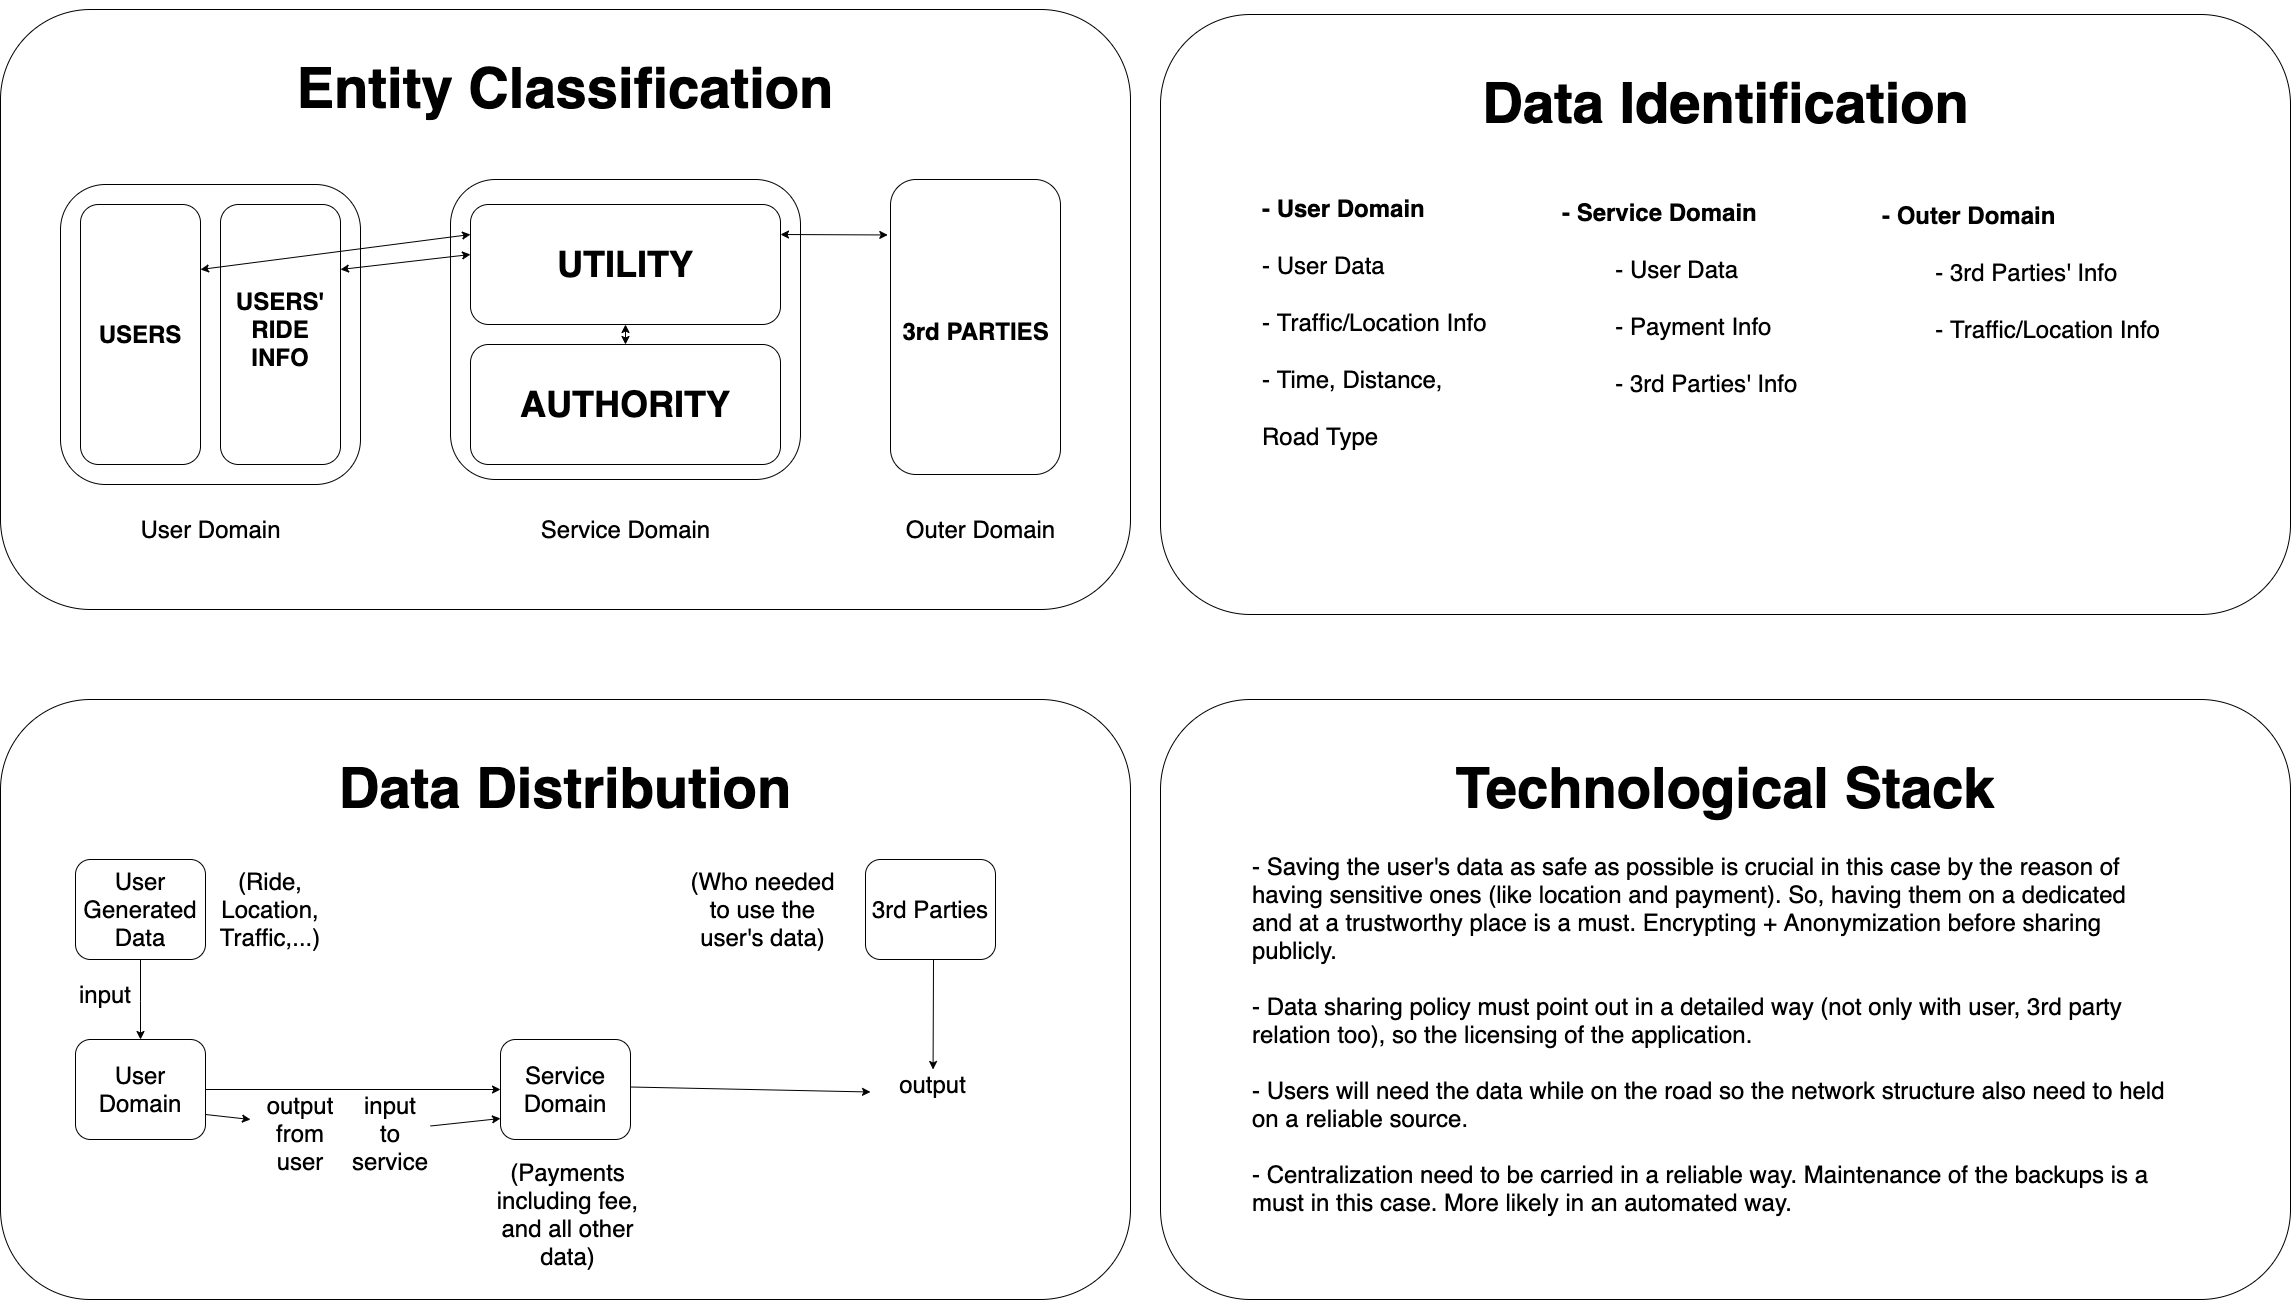

The diagram above was exported from draw.io. Its source (the exported page's mxGraphModel, read from the mxfile embedded in the PNG):
<mxGraphModel dx="3228" dy="2492" grid="1" gridSize="10" guides="1" tooltips="1" connect="1" arrows="1" fold="1" page="1" pageScale="1" pageWidth="827" pageHeight="1169" math="0" shadow="0">
  <root>
    <mxCell id="0" />
    <mxCell id="1" parent="0" />
    <mxCell id="4SDbjDhUF3aUw9YjgGR0-47" value="" style="rounded=1;whiteSpace=wrap;html=1;fontSize=24;strokeColor=#000000;align=left;" vertex="1" parent="1">
      <mxGeometry x="1256" y="505" width="1130" height="600" as="geometry" />
    </mxCell>
    <mxCell id="4SDbjDhUF3aUw9YjgGR0-46" value="" style="rounded=1;whiteSpace=wrap;html=1;fontSize=24;strokeColor=#000000;align=left;" vertex="1" parent="1">
      <mxGeometry x="96" y="500" width="1130" height="600" as="geometry" />
    </mxCell>
    <mxCell id="4SDbjDhUF3aUw9YjgGR0-8" value="" style="rounded=1;whiteSpace=wrap;html=1;" vertex="1" parent="1">
      <mxGeometry x="156" y="675" width="300" height="300" as="geometry" />
    </mxCell>
    <mxCell id="4SDbjDhUF3aUw9YjgGR0-7" value="" style="rounded=1;whiteSpace=wrap;html=1;" vertex="1" parent="1">
      <mxGeometry x="176" y="695" width="120" height="260" as="geometry" />
    </mxCell>
    <mxCell id="4SDbjDhUF3aUw9YjgGR0-9" value="&lt;font style=&quot;font-size: 24px&quot;&gt;&lt;b&gt;USERS&lt;/b&gt;&lt;/font&gt;" style="text;html=1;strokeColor=none;fillColor=none;align=center;verticalAlign=middle;whiteSpace=wrap;rounded=0;rotation=0;" vertex="1" parent="1">
      <mxGeometry x="186" y="805" width="100" height="40" as="geometry" />
    </mxCell>
    <mxCell id="4SDbjDhUF3aUw9YjgGR0-10" value="" style="rounded=1;whiteSpace=wrap;html=1;" vertex="1" parent="1">
      <mxGeometry x="316" y="695" width="120" height="260" as="geometry" />
    </mxCell>
    <mxCell id="4SDbjDhUF3aUw9YjgGR0-11" value="&lt;b&gt;&lt;font style=&quot;font-size: 24px&quot;&gt;USERS' RIDE INFO&lt;/font&gt;&lt;/b&gt;" style="text;html=1;strokeColor=none;fillColor=none;align=center;verticalAlign=middle;whiteSpace=wrap;rounded=0;fontSize=18;" vertex="1" parent="1">
      <mxGeometry x="346" y="805" width="60" height="30" as="geometry" />
    </mxCell>
    <mxCell id="4SDbjDhUF3aUw9YjgGR0-13" value="" style="rounded=1;whiteSpace=wrap;html=1;fontSize=18;" vertex="1" parent="1">
      <mxGeometry x="546" y="670" width="350" height="300" as="geometry" />
    </mxCell>
    <mxCell id="4SDbjDhUF3aUw9YjgGR0-14" value="&lt;font style=&quot;font-size: 36px&quot;&gt;&lt;b&gt;UTILITY&lt;/b&gt;&lt;/font&gt;" style="rounded=1;whiteSpace=wrap;html=1;fontSize=18;" vertex="1" parent="1">
      <mxGeometry x="566" y="695" width="310" height="120" as="geometry" />
    </mxCell>
    <mxCell id="4SDbjDhUF3aUw9YjgGR0-15" value="&lt;font style=&quot;font-size: 36px&quot;&gt;&lt;b&gt;AUTHORITY&lt;/b&gt;&lt;/font&gt;" style="rounded=1;whiteSpace=wrap;html=1;fontSize=18;" vertex="1" parent="1">
      <mxGeometry x="566" y="835" width="310" height="120" as="geometry" />
    </mxCell>
    <mxCell id="4SDbjDhUF3aUw9YjgGR0-26" value="" style="endArrow=classic;startArrow=classic;html=1;rounded=0;fontSize=36;elbow=vertical;exitX=1;exitY=0.25;exitDx=0;exitDy=0;" edge="1" parent="1" source="4SDbjDhUF3aUw9YjgGR0-10">
      <mxGeometry width="50" height="50" relative="1" as="geometry">
        <mxPoint x="516" y="795" as="sourcePoint" />
        <mxPoint x="566" y="745" as="targetPoint" />
      </mxGeometry>
    </mxCell>
    <mxCell id="4SDbjDhUF3aUw9YjgGR0-30" value="" style="endArrow=classic;startArrow=classic;html=1;rounded=0;fontSize=36;elbow=vertical;exitX=1;exitY=0.25;exitDx=0;exitDy=0;" edge="1" parent="1" source="4SDbjDhUF3aUw9YjgGR0-7">
      <mxGeometry width="50" height="50" relative="1" as="geometry">
        <mxPoint x="436" y="740" as="sourcePoint" />
        <mxPoint x="566" y="725" as="targetPoint" />
      </mxGeometry>
    </mxCell>
    <mxCell id="4SDbjDhUF3aUw9YjgGR0-31" value="" style="endArrow=classic;startArrow=classic;html=1;rounded=0;fontSize=36;elbow=vertical;" edge="1" parent="1" source="4SDbjDhUF3aUw9YjgGR0-14">
      <mxGeometry width="50" height="50" relative="1" as="geometry">
        <mxPoint x="721" y="865" as="sourcePoint" />
        <mxPoint x="721" y="835" as="targetPoint" />
      </mxGeometry>
    </mxCell>
    <mxCell id="4SDbjDhUF3aUw9YjgGR0-32" value="" style="rounded=1;whiteSpace=wrap;html=1;fontSize=36;" vertex="1" parent="1">
      <mxGeometry x="986" y="670" width="170" height="295" as="geometry" />
    </mxCell>
    <mxCell id="4SDbjDhUF3aUw9YjgGR0-33" value="&lt;b&gt;&lt;font style=&quot;font-size: 24px&quot;&gt;3rd PARTIES&lt;/font&gt;&lt;/b&gt;" style="text;html=1;align=center;verticalAlign=middle;resizable=0;points=[];autosize=1;strokeColor=none;fillColor=none;fontSize=36;" vertex="1" parent="1">
      <mxGeometry x="991" y="792.5" width="160" height="50" as="geometry" />
    </mxCell>
    <mxCell id="4SDbjDhUF3aUw9YjgGR0-35" value="" style="endArrow=classic;startArrow=classic;html=1;rounded=0;fontSize=24;elbow=vertical;exitX=1;exitY=0.25;exitDx=0;exitDy=0;entryX=-0.016;entryY=0.188;entryDx=0;entryDy=0;entryPerimeter=0;" edge="1" parent="1" source="4SDbjDhUF3aUw9YjgGR0-14" target="4SDbjDhUF3aUw9YjgGR0-32">
      <mxGeometry width="50" height="50" relative="1" as="geometry">
        <mxPoint x="976" y="765" as="sourcePoint" />
        <mxPoint x="1026" y="715" as="targetPoint" />
      </mxGeometry>
    </mxCell>
    <mxCell id="4SDbjDhUF3aUw9YjgGR0-36" value="User Domain" style="text;html=1;align=center;verticalAlign=middle;resizable=0;points=[];autosize=1;strokeColor=none;fillColor=none;fontSize=24;" vertex="1" parent="1">
      <mxGeometry x="226" y="1005" width="160" height="30" as="geometry" />
    </mxCell>
    <mxCell id="4SDbjDhUF3aUw9YjgGR0-37" value="Service Domain" style="text;html=1;align=center;verticalAlign=middle;resizable=0;points=[];autosize=1;strokeColor=none;fillColor=none;fontSize=24;" vertex="1" parent="1">
      <mxGeometry x="631" y="1005" width="180" height="30" as="geometry" />
    </mxCell>
    <mxCell id="4SDbjDhUF3aUw9YjgGR0-38" value="Outer Domain" style="text;html=1;align=center;verticalAlign=middle;resizable=0;points=[];autosize=1;strokeColor=none;fillColor=none;fontSize=24;" vertex="1" parent="1">
      <mxGeometry x="996" y="1005" width="160" height="30" as="geometry" />
    </mxCell>
    <mxCell id="4SDbjDhUF3aUw9YjgGR0-40" value="&lt;h3&gt;Entity Classification&lt;/h3&gt;" style="text;html=1;strokeColor=none;fillColor=none;align=center;verticalAlign=middle;whiteSpace=wrap;rounded=0;fontSize=48;" vertex="1" parent="1">
      <mxGeometry x="386" y="530" width="550" height="100" as="geometry" />
    </mxCell>
    <mxCell id="4SDbjDhUF3aUw9YjgGR0-42" value="&lt;h3&gt;Data Identification&lt;/h3&gt;" style="text;html=1;align=center;verticalAlign=middle;resizable=0;points=[];autosize=1;strokeColor=none;fillColor=none;fontSize=48;" vertex="1" parent="1">
      <mxGeometry x="1571" y="505" width="500" height="180" as="geometry" />
    </mxCell>
    <mxCell id="4SDbjDhUF3aUw9YjgGR0-43" value="&lt;font style=&quot;font-size: 24px&quot;&gt;&lt;b&gt;- User Domain&lt;/b&gt;&lt;br&gt;&lt;span style=&quot;font-weight: bold&quot;&gt;&#09;&lt;/span&gt;- User Data&lt;br&gt;&lt;span&gt;&#09;&lt;/span&gt;- Traffic/Location Info&lt;br&gt;&lt;span&gt;&#09;&lt;/span&gt;- Time, Distance,&amp;nbsp;&lt;br&gt;Road Type&lt;br&gt;&lt;/font&gt;" style="text;html=1;strokeColor=none;fillColor=none;align=left;verticalAlign=middle;whiteSpace=wrap;rounded=0;fontSize=48;" vertex="1" parent="1">
      <mxGeometry x="1356" y="640" width="270" height="330" as="geometry" />
    </mxCell>
    <mxCell id="4SDbjDhUF3aUw9YjgGR0-44" value="&lt;font style=&quot;font-size: 24px&quot;&gt;&lt;b&gt;- Service Domain&lt;br&gt;&lt;/b&gt;&lt;span style=&quot;white-space: pre&quot;&gt;&#09;&lt;/span&gt;- User Data&lt;br&gt;&lt;span style=&quot;white-space: pre&quot;&gt;&#09;&lt;/span&gt;- Payment Info&lt;br&gt;&lt;span style=&quot;white-space: pre&quot;&gt;&#09;&lt;/span&gt;- 3rd Parties' Info&lt;br&gt;&lt;/font&gt;" style="text;html=1;strokeColor=none;fillColor=none;align=left;verticalAlign=middle;whiteSpace=wrap;rounded=0;fontSize=48;" vertex="1" parent="1">
      <mxGeometry x="1656" y="590" width="270" height="380" as="geometry" />
    </mxCell>
    <mxCell id="4SDbjDhUF3aUw9YjgGR0-45" value="&lt;font style=&quot;font-size: 24px&quot;&gt;&lt;b&gt;- Outer Domain&lt;br&gt;&lt;/b&gt;&lt;span style=&quot;white-space: pre&quot;&gt;&#09;&lt;/span&gt;- 3rd Parties' Info&lt;br&gt;&lt;span&gt;&#09;&lt;/span&gt;&lt;span style=&quot;white-space: pre&quot;&gt;&#09;&lt;/span&gt;- Traffic/Location Info&lt;br&gt;&lt;/font&gt;" style="text;html=1;strokeColor=none;fillColor=none;align=left;verticalAlign=middle;whiteSpace=wrap;rounded=0;fontSize=48;" vertex="1" parent="1">
      <mxGeometry x="1976" y="590" width="320" height="330" as="geometry" />
    </mxCell>
    <mxCell id="4SDbjDhUF3aUw9YjgGR0-48" value="" style="rounded=1;whiteSpace=wrap;html=1;fontSize=24;strokeColor=#000000;align=left;" vertex="1" parent="1">
      <mxGeometry x="96" y="1190" width="1130" height="600" as="geometry" />
    </mxCell>
    <mxCell id="4SDbjDhUF3aUw9YjgGR0-49" value="" style="rounded=1;whiteSpace=wrap;html=1;fontSize=24;strokeColor=#000000;align=left;" vertex="1" parent="1">
      <mxGeometry x="1256" y="1190" width="1130" height="600" as="geometry" />
    </mxCell>
    <mxCell id="4SDbjDhUF3aUw9YjgGR0-50" value="&lt;h3&gt;Data Distribution&lt;/h3&gt;" style="text;html=1;strokeColor=none;fillColor=none;align=center;verticalAlign=middle;whiteSpace=wrap;rounded=0;fontSize=48;" vertex="1" parent="1">
      <mxGeometry x="386" y="1230" width="550" height="100" as="geometry" />
    </mxCell>
    <mxCell id="4SDbjDhUF3aUw9YjgGR0-60" style="edgeStyle=elbowEdgeStyle;rounded=0;orthogonalLoop=1;jettySize=auto;elbow=vertical;html=1;exitX=0.5;exitY=1;exitDx=0;exitDy=0;entryX=0.5;entryY=0;entryDx=0;entryDy=0;fontSize=24;" edge="1" parent="1" source="4SDbjDhUF3aUw9YjgGR0-51" target="4SDbjDhUF3aUw9YjgGR0-54">
      <mxGeometry relative="1" as="geometry" />
    </mxCell>
    <mxCell id="4SDbjDhUF3aUw9YjgGR0-51" value="User Generated Data" style="rounded=1;whiteSpace=wrap;html=1;fontSize=24;strokeColor=#000000;align=center;" vertex="1" parent="1">
      <mxGeometry x="171" y="1350" width="130" height="100" as="geometry" />
    </mxCell>
    <mxCell id="4SDbjDhUF3aUw9YjgGR0-58" style="edgeStyle=elbowEdgeStyle;rounded=0;orthogonalLoop=1;jettySize=auto;elbow=vertical;html=1;exitX=1;exitY=0.5;exitDx=0;exitDy=0;entryX=0;entryY=0.5;entryDx=0;entryDy=0;fontSize=24;" edge="1" parent="1" source="4SDbjDhUF3aUw9YjgGR0-54" target="4SDbjDhUF3aUw9YjgGR0-55">
      <mxGeometry relative="1" as="geometry" />
    </mxCell>
    <mxCell id="4SDbjDhUF3aUw9YjgGR0-54" value="User Domain" style="rounded=1;whiteSpace=wrap;html=1;fontSize=24;strokeColor=#000000;align=center;" vertex="1" parent="1">
      <mxGeometry x="171" y="1530" width="130" height="100" as="geometry" />
    </mxCell>
    <mxCell id="4SDbjDhUF3aUw9YjgGR0-55" value="Service Domain" style="rounded=1;whiteSpace=wrap;html=1;fontSize=24;strokeColor=#000000;align=center;" vertex="1" parent="1">
      <mxGeometry x="596" y="1530" width="130" height="100" as="geometry" />
    </mxCell>
    <mxCell id="4SDbjDhUF3aUw9YjgGR0-56" value="3rd Parties" style="rounded=1;whiteSpace=wrap;html=1;fontSize=24;strokeColor=#000000;align=center;" vertex="1" parent="1">
      <mxGeometry x="961" y="1350" width="130" height="100" as="geometry" />
    </mxCell>
    <mxCell id="4SDbjDhUF3aUw9YjgGR0-61" value="(Ride, Location, Traffic,...)" style="text;html=1;strokeColor=none;fillColor=none;align=center;verticalAlign=middle;whiteSpace=wrap;rounded=0;fontSize=24;" vertex="1" parent="1">
      <mxGeometry x="336" y="1385" width="60" height="30" as="geometry" />
    </mxCell>
    <mxCell id="4SDbjDhUF3aUw9YjgGR0-62" value="input" style="text;html=1;strokeColor=none;fillColor=none;align=center;verticalAlign=middle;whiteSpace=wrap;rounded=0;fontSize=24;" vertex="1" parent="1">
      <mxGeometry x="171" y="1470" width="60" height="30" as="geometry" />
    </mxCell>
    <mxCell id="4SDbjDhUF3aUw9YjgGR0-66" value="output&lt;br&gt;from user" style="text;html=1;strokeColor=none;fillColor=none;align=center;verticalAlign=middle;whiteSpace=wrap;rounded=0;fontSize=24;" vertex="1" parent="1">
      <mxGeometry x="356" y="1609" width="80" height="30" as="geometry" />
    </mxCell>
    <mxCell id="4SDbjDhUF3aUw9YjgGR0-73" value="" style="endArrow=classic;html=1;rounded=0;fontSize=24;elbow=vertical;exitX=1;exitY=0.75;exitDx=0;exitDy=0;" edge="1" parent="1" source="4SDbjDhUF3aUw9YjgGR0-54">
      <mxGeometry width="50" height="50" relative="1" as="geometry">
        <mxPoint x="306" y="1640" as="sourcePoint" />
        <mxPoint x="346" y="1610" as="targetPoint" />
      </mxGeometry>
    </mxCell>
    <mxCell id="4SDbjDhUF3aUw9YjgGR0-74" value="input to service" style="text;html=1;strokeColor=none;fillColor=none;align=center;verticalAlign=middle;whiteSpace=wrap;rounded=0;fontSize=24;" vertex="1" parent="1">
      <mxGeometry x="446" y="1609" width="80" height="30" as="geometry" />
    </mxCell>
    <mxCell id="4SDbjDhUF3aUw9YjgGR0-76" value="" style="endArrow=classic;html=1;rounded=0;fontSize=24;elbow=vertical;exitX=1;exitY=0.25;exitDx=0;exitDy=0;" edge="1" parent="1" source="4SDbjDhUF3aUw9YjgGR0-74">
      <mxGeometry width="50" height="50" relative="1" as="geometry">
        <mxPoint x="551" y="1604" as="sourcePoint" />
        <mxPoint x="596" y="1609" as="targetPoint" />
      </mxGeometry>
    </mxCell>
    <mxCell id="4SDbjDhUF3aUw9YjgGR0-77" value="" style="endArrow=classic;html=1;rounded=0;fontSize=24;elbow=vertical;exitX=1;exitY=0.25;exitDx=0;exitDy=0;entryX=0;entryY=0.75;entryDx=0;entryDy=0;" edge="1" parent="1" target="4SDbjDhUF3aUw9YjgGR0-78">
      <mxGeometry width="50" height="50" relative="1" as="geometry">
        <mxPoint x="726" y="1577.5" as="sourcePoint" />
        <mxPoint x="786" y="1578" as="targetPoint" />
      </mxGeometry>
    </mxCell>
    <mxCell id="4SDbjDhUF3aUw9YjgGR0-78" value="output" style="text;html=1;strokeColor=none;fillColor=none;align=center;verticalAlign=middle;whiteSpace=wrap;rounded=0;fontSize=24;" vertex="1" parent="1">
      <mxGeometry x="966" y="1560" width="125" height="30" as="geometry" />
    </mxCell>
    <mxCell id="4SDbjDhUF3aUw9YjgGR0-79" value="" style="endArrow=classic;html=1;rounded=0;fontSize=24;elbow=vertical;" edge="1" parent="1" target="4SDbjDhUF3aUw9YjgGR0-78">
      <mxGeometry width="50" height="50" relative="1" as="geometry">
        <mxPoint x="1029" y="1450" as="sourcePoint" />
        <mxPoint x="1091" y="1442.5" as="targetPoint" />
      </mxGeometry>
    </mxCell>
    <mxCell id="4SDbjDhUF3aUw9YjgGR0-80" value="(Payments including fee, and all other data)" style="text;html=1;strokeColor=none;fillColor=none;align=center;verticalAlign=middle;whiteSpace=wrap;rounded=0;fontSize=24;" vertex="1" parent="1">
      <mxGeometry x="586" y="1690" width="155" height="30" as="geometry" />
    </mxCell>
    <mxCell id="4SDbjDhUF3aUw9YjgGR0-81" value="(Who needed to use the user's data)" style="text;html=1;strokeColor=none;fillColor=none;align=center;verticalAlign=middle;whiteSpace=wrap;rounded=0;fontSize=24;" vertex="1" parent="1">
      <mxGeometry x="781" y="1385" width="155" height="30" as="geometry" />
    </mxCell>
    <mxCell id="4SDbjDhUF3aUw9YjgGR0-82" value="&lt;h3&gt;Technological Stack&lt;/h3&gt;" style="text;html=1;strokeColor=none;fillColor=none;align=center;verticalAlign=middle;whiteSpace=wrap;rounded=0;fontSize=48;" vertex="1" parent="1">
      <mxGeometry x="1546" y="1230" width="550" height="100" as="geometry" />
    </mxCell>
    <mxCell id="4SDbjDhUF3aUw9YjgGR0-84" value="- Saving the user's data as safe as possible is crucial in this case by the reason of having sensitive ones (like location and payment). So, having them on a dedicated and at a trustworthy place is a must. Encrypting + Anonymization before sharing publicly.&lt;br&gt;&lt;br&gt;- Data sharing policy must point out in a detailed way (not only with user, 3rd party relation too), so the licensing of the application.&lt;br&gt;&lt;br&gt;- Users will need the data while on the road so the network structure also need to held on a reliable source.&lt;br&gt;&lt;br&gt;- Centralization need to be carried in a reliable way. Maintenance of the backups is a must in this case. More likely in an automated way.&lt;br&gt;" style="text;html=1;strokeColor=none;fillColor=none;align=left;verticalAlign=middle;whiteSpace=wrap;rounded=0;fontSize=24;" vertex="1" parent="1">
      <mxGeometry x="1346" y="1330" width="920" height="390" as="geometry" />
    </mxCell>
  </root>
</mxGraphModel>